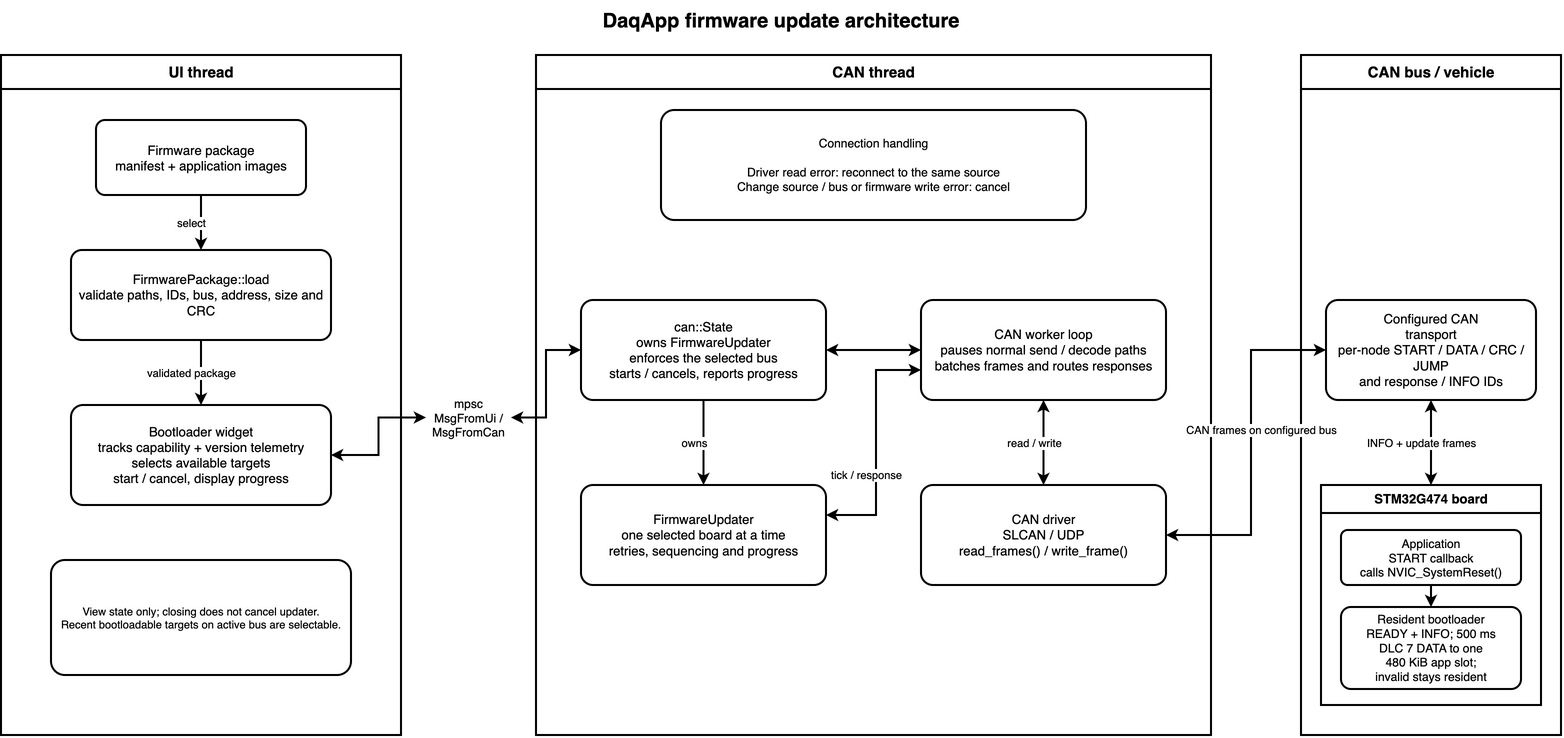

The diagram above was exported from draw.io. Its source (the exported page's mxGraphModel, read from the mxfile embedded in the PNG):
<mxGraphModel dx="-824" dy="-211" grid="0" gridSize="10" guides="1" tooltips="1" connect="1" arrows="1" fold="0" page="0" pageScale="1" pageWidth="1600" pageHeight="780" math="0" shadow="0">
  <root>
    <mxCell id="0" />
    <mxCell id="1" parent="0" />
    <mxCell id="title" parent="1" style="text;html=1;whiteSpace=wrap;align=center;verticalAlign=middle;fontSize=20;fontStyle=1;" value="DaqApp firmware update architecture" vertex="1">
      <mxGeometry height="40" width="720" x="440" y="15" as="geometry" />
    </mxCell>
    <mxCell id="ui-thread" parent="1" style="swimlane;whiteSpace=wrap;html=1;startSize=34;fontSize=15;fontStyle=1;strokeWidth=2;" value="UI thread" vertex="1">
      <mxGeometry height="680" width="400" x="20" y="70" as="geometry" />
    </mxCell>
    <mxCell id="package" parent="ui-thread" style="rounded=1;whiteSpace=wrap;html=1;fontSize=13;strokeWidth=2;arcSize=12;" value="Firmware package&lt;br&gt;manifest + application images" vertex="1">
      <mxGeometry height="75" width="210" x="95" y="65" as="geometry" />
    </mxCell>
    <mxCell id="package-validator" parent="ui-thread" style="rounded=1;whiteSpace=wrap;html=1;fontSize=13;strokeWidth=2;arcSize=12;" value="FirmwarePackage::load&lt;br&gt;validate paths, IDs, bus, address, size and CRC" vertex="1">
      <mxGeometry height="90" width="260" x="70" y="195" as="geometry" />
    </mxCell>
    <mxCell id="bootloader-widget" parent="ui-thread" style="rounded=1;whiteSpace=wrap;html=1;fontSize=13;strokeWidth=2;arcSize=12;" value="Bootloader widget&lt;br&gt;tracks capability + version telemetry&lt;br&gt;selects available targets&lt;br&gt;start / cancel, display progress" vertex="1">
      <mxGeometry height="100" width="260" x="70" y="350" as="geometry" />
    </mxCell>
    <mxCell id="ui-note" parent="ui-thread" style="rounded=1;whiteSpace=wrap;html=1;fontSize=13;strokeWidth=2;arcSize=12;fontSize=11;spacing=8;" value="View state only; closing does not cancel updater.&lt;br&gt;Recent bootloadable targets on active bus are selectable." vertex="1">
      <mxGeometry height="115" width="300" x="50" y="505" as="geometry" />
    </mxCell>
    <mxCell id="can-thread" parent="1" style="swimlane;whiteSpace=wrap;html=1;startSize=34;fontSize=15;fontStyle=1;strokeWidth=2;" value="CAN thread" vertex="1">
      <mxGeometry height="680" width="675" x="555" y="70" as="geometry" />
    </mxCell>
    <mxCell id="connection-note" parent="can-thread" style="rounded=1;whiteSpace=wrap;html=1;fontSize=13;strokeWidth=2;arcSize=12;fontSize=12;" value="Connection handling&lt;br&gt;&lt;br&gt;Driver read error: reconnect to the same source&lt;br&gt;Change source / bus or firmware write error: cancel" vertex="1">
      <mxGeometry height="110" width="425" x="125" y="55" as="geometry" />
    </mxCell>
    <mxCell id="can-state" parent="can-thread" style="rounded=1;whiteSpace=wrap;html=1;fontSize=13;strokeWidth=2;arcSize=12;" value="can::State&lt;br&gt;owns FirmwareUpdater&lt;br&gt;enforces the selected bus&lt;br&gt;starts / cancels, reports progress" vertex="1">
      <mxGeometry height="100" width="245" x="45" y="245" as="geometry" />
    </mxCell>
    <mxCell id="can-loop" parent="can-thread" style="rounded=1;whiteSpace=wrap;html=1;fontSize=13;strokeWidth=2;arcSize=12;" value="CAN worker loop&lt;br&gt;pauses normal send / decode paths&lt;br&gt;batches frames and routes responses" vertex="1">
      <mxGeometry height="100" width="245" x="385" y="245" as="geometry" />
    </mxCell>
    <mxCell id="updater-machine" parent="can-thread" style="rounded=1;whiteSpace=wrap;html=1;fontSize=13;strokeWidth=2;arcSize=12;" value="FirmwareUpdater&lt;br&gt;one selected board at a time&lt;br&gt;retries, sequencing and progress" vertex="1">
      <mxGeometry height="100" width="245" x="45" y="430" as="geometry" />
    </mxCell>
    <mxCell id="driver" parent="can-thread" style="rounded=1;whiteSpace=wrap;html=1;fontSize=13;strokeWidth=2;arcSize=12;" value="CAN driver&lt;br&gt;SLCAN / UDP&lt;br&gt;read_frames() / write_frame()" vertex="1">
      <mxGeometry height="100" width="245" x="385" y="430" as="geometry" />
    </mxCell>
    <mxCell id="external-system" parent="1" style="swimlane;whiteSpace=wrap;html=1;startSize=34;fontSize=15;fontStyle=1;strokeWidth=2;" value="CAN bus / vehicle" vertex="1">
      <mxGeometry height="680" width="260" x="1320" y="70" as="geometry" />
    </mxCell>
    <mxCell id="vcan" parent="external-system" style="rounded=1;whiteSpace=wrap;html=1;fontSize=13;strokeWidth=2;arcSize=12;" value="Configured CAN&lt;br&gt;transport&lt;br&gt;per-node START / DATA / CRC / JUMP&lt;br&gt;and response / INFO IDs" vertex="1">
      <mxGeometry height="100" width="210" x="25" y="245" as="geometry" />
    </mxCell>
    <mxCell id="g4-node" parent="external-system" style="swimlane;whiteSpace=wrap;html=1;startSize=28;fontSize=15;fontStyle=1;strokeWidth=2;fontSize=13;" value="STM32G474 board" vertex="1">
      <mxGeometry height="220" width="220" x="20" y="430" as="geometry" />
    </mxCell>
    <mxCell id="target-application" parent="g4-node" style="rounded=1;whiteSpace=wrap;html=1;fontSize=13;strokeWidth=2;arcSize=12;fontSize=12;" value="Application&lt;br&gt;START callback&lt;br&gt;calls NVIC_SystemReset()" vertex="1">
      <mxGeometry height="55" width="180" x="20" y="45" as="geometry" />
    </mxCell>
    <mxCell id="target-bootloader" parent="g4-node" style="rounded=1;whiteSpace=wrap;html=1;fontSize=13;strokeWidth=2;arcSize=12;fontSize=12;" value="Resident bootloader&lt;br&gt;READY + INFO; 500 ms&lt;br&gt;DLC 7 DATA to one&lt;br&gt;480 KiB app slot;&lt;br&gt;invalid stays resident" vertex="1">
      <mxGeometry height="82" width="180" x="20" y="122" as="geometry" />
    </mxCell>
    <mxCell id="channels" parent="1" style="text;html=1;whiteSpace=wrap;align=center;verticalAlign=middle;fontSize=12;" value="mpsc&lt;br&gt;MsgFromUi / MsgFromCan" vertex="1">
      <mxGeometry height="65" width="85" x="445" y="400" as="geometry" />
    </mxCell>
    <mxCell id="edge-package-validator" edge="1" parent="1" source="package" style="edgeStyle=orthogonalEdgeStyle;rounded=0;orthogonalLoop=1;jettySize=18;html=1;endArrow=classic;endFill=1;fontSize=11;strokeWidth=2;labelBackgroundColor=#ffffff;" target="package-validator" value="select">
      <mxGeometry relative="1" y="-10" as="geometry" />
    </mxCell>
    <mxCell id="edge-validator-widget" edge="1" parent="1" source="package-validator" style="edgeStyle=orthogonalEdgeStyle;rounded=0;orthogonalLoop=1;jettySize=18;html=1;endArrow=classic;endFill=1;fontSize=11;strokeWidth=2;labelBackgroundColor=#ffffff;" target="bootloader-widget" value="validated package">
      <mxGeometry relative="1" y="-10" as="geometry" />
    </mxCell>
    <mxCell id="edge-widget-channels" edge="1" parent="1" source="bootloader-widget" style="edgeStyle=orthogonalEdgeStyle;rounded=0;orthogonalLoop=1;jettySize=18;html=1;endArrow=classic;endFill=1;fontSize=11;strokeWidth=2;labelBackgroundColor=#ffffff;startArrow=classic;startFill=1;" target="channels" value="">
      <mxGeometry relative="1" as="geometry" />
    </mxCell>
    <mxCell id="edge-channels-state" edge="1" parent="1" source="channels" style="edgeStyle=orthogonalEdgeStyle;rounded=0;orthogonalLoop=1;jettySize=18;html=1;endArrow=classic;endFill=1;fontSize=11;strokeWidth=2;labelBackgroundColor=#ffffff;startArrow=classic;startFill=1;" target="can-state" value="">
      <mxGeometry relative="1" as="geometry" />
    </mxCell>
    <mxCell id="edge-state-loop" edge="1" parent="1" source="can-state" style="edgeStyle=orthogonalEdgeStyle;rounded=0;orthogonalLoop=1;jettySize=18;html=1;endArrow=classic;endFill=1;fontSize=11;strokeWidth=2;labelBackgroundColor=#ffffff;startArrow=classic;startFill=1;" target="can-loop" value="">
      <mxGeometry relative="1" as="geometry" />
    </mxCell>
    <mxCell id="edge-state-updater" edge="1" parent="1" source="can-state" style="edgeStyle=orthogonalEdgeStyle;rounded=0;orthogonalLoop=1;jettySize=18;html=1;endArrow=classic;endFill=1;fontSize=11;strokeWidth=2;labelBackgroundColor=#ffffff;" target="updater-machine" value="owns">
      <mxGeometry relative="1" y="-10" as="geometry" />
    </mxCell>
    <mxCell id="edge-loop-updater" edge="1" parent="1" source="can-loop" style="edgeStyle=orthogonalEdgeStyle;rounded=0;orthogonalLoop=1;jettySize=18;html=1;endArrow=classic;endFill=1;fontSize=11;strokeWidth=2;labelBackgroundColor=#ffffff;startArrow=classic;startFill=1;exitX=0;exitY=0.7;entryX=1;entryY=0.3;" target="updater-machine" value="tick / response">
      <mxGeometry relative="1" x="0.25" y="-10" as="geometry">
        <Array as="points">
          <mxPoint x="895" y="385" />
          <mxPoint x="895" y="530" />
        </Array>
      </mxGeometry>
    </mxCell>
    <mxCell id="edge-loop-driver" edge="1" parent="1" source="can-loop" style="edgeStyle=orthogonalEdgeStyle;rounded=0;orthogonalLoop=1;jettySize=18;html=1;endArrow=classic;endFill=1;fontSize=11;strokeWidth=2;labelBackgroundColor=#ffffff;startArrow=classic;startFill=1;" target="driver" value="read / write">
      <mxGeometry relative="1" y="-10" as="geometry" />
    </mxCell>
    <mxCell id="edge-driver-vcan" edge="1" parent="1" source="driver" style="edgeStyle=orthogonalEdgeStyle;rounded=0;orthogonalLoop=1;jettySize=18;html=1;endArrow=classic;endFill=1;fontSize=11;strokeWidth=2;labelBackgroundColor=#ffffff;startArrow=classic;startFill=1;" target="vcan" value="CAN frames on configured bus">
      <mxGeometry relative="1" x="0.1" y="-10" as="geometry">
        <Array as="points">
          <mxPoint x="1270" y="550" />
          <mxPoint x="1270" y="365" />
        </Array>
      </mxGeometry>
    </mxCell>
    <mxCell id="edge-vcan-node" edge="1" parent="1" source="vcan" style="edgeStyle=orthogonalEdgeStyle;rounded=0;orthogonalLoop=1;jettySize=18;html=1;endArrow=classic;endFill=1;fontSize=11;strokeWidth=2;labelBackgroundColor=#ffffff;startArrow=classic;startFill=1;" target="g4-node" value="INFO + update frames">
      <mxGeometry relative="1" y="-10" as="geometry" />
    </mxCell>
    <mxCell id="edge-application-bootloader" edge="1" parent="1" source="target-application" style="edgeStyle=orthogonalEdgeStyle;rounded=0;orthogonalLoop=1;jettySize=18;html=1;endArrow=classic;endFill=1;fontSize=11;strokeWidth=2;labelBackgroundColor=#ffffff;" target="target-bootloader" value="">
      <mxGeometry relative="1" as="geometry" />
    </mxCell>
  </root>
</mxGraphModel>